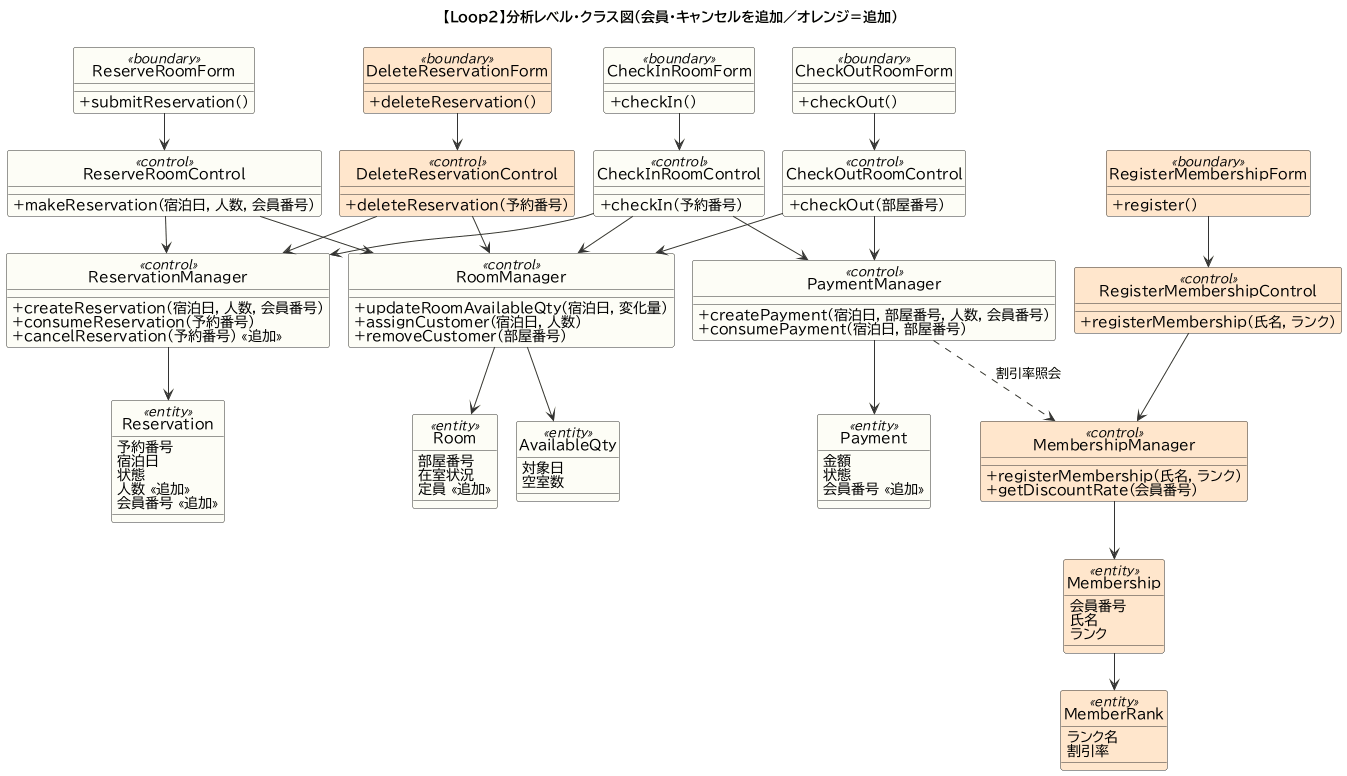

The diagram above was rendered by PlantUML. Its source (embedded in the PNG):
@startuml
!pragma layout smetana
!include _style.iuml
title 【Loop2】分析レベル・クラス図（会員・キャンセルを追加／オレンジ＝追加）
hide circle

class ReserveRoomForm <<boundary>> {
  +submitReservation()
}
class CheckInRoomForm <<boundary>> {
  +checkIn()
}
class CheckOutRoomForm <<boundary>> {
  +checkOut()
}
class RegisterMembershipForm <<boundary>> #FFE6CC {
  +register()
}
class DeleteReservationForm <<boundary>> #FFE6CC {
  +deleteReservation()
}

class ReserveRoomControl <<control>> {
  +makeReservation(宿泊日, 人数, 会員番号)
}
class CheckInRoomControl <<control>> {
  +checkIn(予約番号)
}
class CheckOutRoomControl <<control>> {
  +checkOut(部屋番号)
}
class RegisterMembershipControl <<control>> #FFE6CC {
  +registerMembership(氏名, ランク)
}
class DeleteReservationControl <<control>> #FFE6CC {
  +deleteReservation(予約番号)
}

class ReservationManager <<control>> {
  +createReservation(宿泊日, 人数, 会員番号)
  +consumeReservation(予約番号)
  +cancelReservation(予約番号) <<追加>>
}
class RoomManager <<control>> {
  +updateRoomAvailableQty(宿泊日, 変化量)
  +assignCustomer(宿泊日, 人数)
  +removeCustomer(部屋番号)
}
class PaymentManager <<control>> {
  +createPayment(宿泊日, 部屋番号, 人数, 会員番号)
  +consumePayment(宿泊日, 部屋番号)
}
class MembershipManager <<control>> #FFE6CC {
  +registerMembership(氏名, ランク)
  +getDiscountRate(会員番号)
}

class Reservation <<entity>> {
  予約番号
  宿泊日
  状態
  人数 <<追加>>
  会員番号 <<追加>>
}
class Room <<entity>> {
  部屋番号
  在室状況
  定員 <<追加>>
}
class AvailableQty <<entity>> {
  対象日
  空室数
}
class Payment <<entity>> {
  金額
  状態
  会員番号 <<追加>>
}
class Membership <<entity>> #FFE6CC {
  会員番号
  氏名
  ランク
}
class MemberRank <<entity>> #FFE6CC {
  ランク名
  割引率
}

ReserveRoomForm --> ReserveRoomControl
CheckInRoomForm --> CheckInRoomControl
CheckOutRoomForm --> CheckOutRoomControl
RegisterMembershipForm --> RegisterMembershipControl
DeleteReservationForm --> DeleteReservationControl

ReserveRoomControl --> RoomManager
ReserveRoomControl --> ReservationManager
CheckInRoomControl --> ReservationManager
CheckInRoomControl --> RoomManager
CheckInRoomControl --> PaymentManager
CheckOutRoomControl --> RoomManager
CheckOutRoomControl --> PaymentManager
RegisterMembershipControl --> MembershipManager
DeleteReservationControl --> ReservationManager
DeleteReservationControl --> RoomManager

ReservationManager --> Reservation
RoomManager --> Room
RoomManager --> AvailableQty
PaymentManager --> Payment
PaymentManager ..> MembershipManager : 割引率照会
MembershipManager --> Membership
Membership --> MemberRank
@enduml